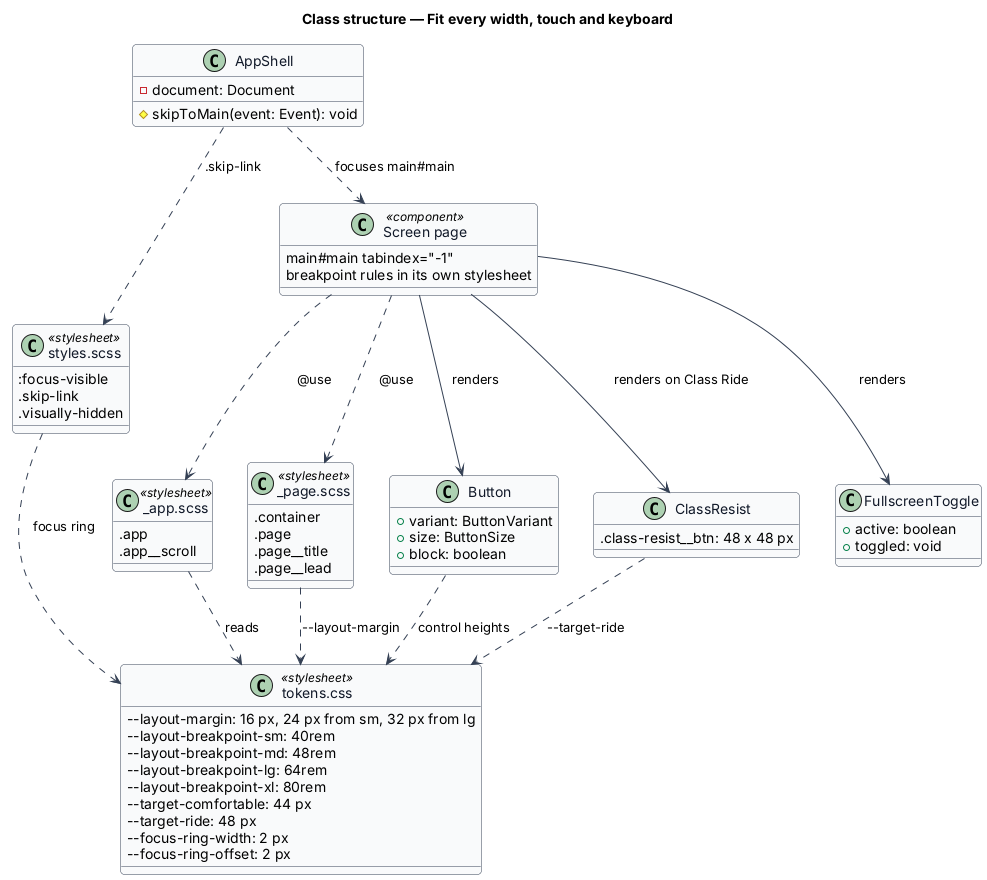

The diagram above was rendered by PlantUML. Its source (embedded in the PNG):
@startuml
' --- shared skin header ---
skinparam backgroundColor #FFFFFF
skinparam shadowing false
skinparam roundcorner 8
skinparam defaultFontName Arial
skinparam ArrowColor #344054
skinparam class {
  BorderColor #344054
  FontColor #101828
  BackgroundColor #F9FAFB
}
' --------------------------
title Class structure — Fit every width, touch and keyboard

class "tokens.css" as Tokens <<stylesheet>> {
  --layout-margin: 16 px, 24 px from sm, 32 px from lg
  --layout-breakpoint-sm: 40rem
  --layout-breakpoint-md: 48rem
  --layout-breakpoint-lg: 64rem
  --layout-breakpoint-xl: 80rem
  --target-comfortable: 44 px
  --target-ride: 48 px
  --focus-ring-width: 2 px
  --focus-ring-offset: 2 px
}
class "styles.scss" as Styles <<stylesheet>> {
  :focus-visible
  .skip-link
  .visually-hidden
}
class "_app.scss" as AppPartial <<stylesheet>> {
  .app
  .app~__scroll
}
class "_page.scss" as PagePartial <<stylesheet>> {
  .container
  .page
  .page~__title
  .page~__lead
}
class AppShell {
  -document: Document
  #skipToMain(event: Event): void
}
class "Screen page" as Page <<component>> {
  main#main tabindex="-1"
  breakpoint rules in its own stylesheet
}
class Button {
  +variant: ButtonVariant
  +size: ButtonSize
  +block: boolean
}
class ClassResist {
  .class-resist~__btn: 48 x 48 px
}
class FullscreenToggle {
  +active: boolean
  +toggled: void
}

AppShell ..> Page : focuses main#main
AppShell ..> Styles : .skip-link
Page ..> AppPartial : @use
Page ..> PagePartial : @use
Page --> Button : renders
Page --> ClassResist : renders on Class Ride
Page --> FullscreenToggle : renders
AppPartial ..> Tokens : reads
PagePartial ..> Tokens : --layout-margin
Button ..> Tokens : control heights
ClassResist ..> Tokens : --target-ride
Styles ..> Tokens : focus ring
@enduml